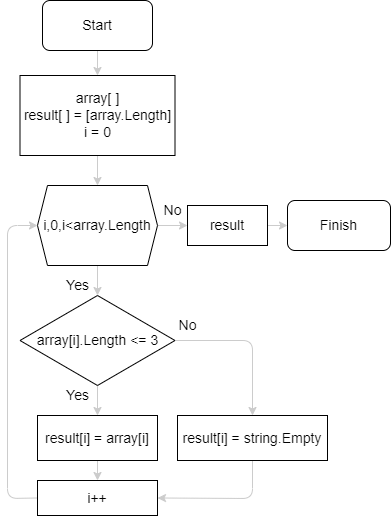

The diagram above was exported from draw.io. Its source (the exported page's mxGraphModel, read from the mxfile embedded in the PNG):
<mxGraphModel dx="1412" dy="334" grid="1" gridSize="10" guides="1" tooltips="1" connect="1" arrows="1" fold="1" page="1" pageScale="1" pageWidth="413" pageHeight="583" math="0" shadow="0">
  <root>
    <mxCell id="0" />
    <mxCell id="1" parent="0" />
    <mxCell id="2" style="edgeStyle=none;html=1;entryX=0.5;entryY=0;entryDx=0;entryDy=0;fontSize=14;strokeColor=#CCCCCC;" edge="1" parent="1" source="3" target="24">
      <mxGeometry relative="1" as="geometry">
        <mxPoint x="-575" y="115" as="targetPoint" />
      </mxGeometry>
    </mxCell>
    <mxCell id="3" value="Start" style="rounded=1;whiteSpace=wrap;html=1;fontSize=14;" vertex="1" parent="1">
      <mxGeometry x="-775" y="20" width="110" height="50" as="geometry" />
    </mxCell>
    <mxCell id="4" style="edgeStyle=none;html=1;entryX=0.5;entryY=0;entryDx=0;entryDy=0;fontSize=14;exitX=0.5;exitY=1;exitDx=0;exitDy=0;strokeColor=#CCCCCC;" edge="1" parent="1" source="24" target="7">
      <mxGeometry relative="1" as="geometry">
        <mxPoint x="-575" y="195" as="sourcePoint" />
      </mxGeometry>
    </mxCell>
    <mxCell id="5" style="edgeStyle=none;html=1;exitX=0.5;exitY=1;exitDx=0;exitDy=0;entryX=0.5;entryY=0;entryDx=0;entryDy=0;fontSize=14;strokeColor=#CCCCCC;" edge="1" parent="1" source="7" target="10">
      <mxGeometry relative="1" as="geometry" />
    </mxCell>
    <mxCell id="6" style="edgeStyle=none;html=1;entryX=0;entryY=0.5;entryDx=0;entryDy=0;fontSize=14;strokeColor=#CCCCCC;" edge="1" parent="1" source="7" target="18">
      <mxGeometry relative="1" as="geometry" />
    </mxCell>
    <mxCell id="7" value="i,0,i&amp;lt;array.Length" style="shape=hexagon;perimeter=hexagonPerimeter2;whiteSpace=wrap;html=1;fixedSize=1;size=10;fontSize=14;" vertex="1" parent="1">
      <mxGeometry x="-780" y="205" width="120" height="80" as="geometry" />
    </mxCell>
    <mxCell id="8" style="edgeStyle=none;html=1;exitX=0.5;exitY=1;exitDx=0;exitDy=0;entryX=0.5;entryY=0;entryDx=0;entryDy=0;fontSize=14;strokeColor=#CCCCCC;" edge="1" parent="1" source="10" target="12">
      <mxGeometry relative="1" as="geometry" />
    </mxCell>
    <mxCell id="9" style="edgeStyle=none;html=1;exitX=1;exitY=0.5;exitDx=0;exitDy=0;entryX=0.5;entryY=0;entryDx=0;entryDy=0;fontSize=14;strokeColor=#CCCCCC;" edge="1" parent="1" source="10" target="16">
      <mxGeometry relative="1" as="geometry">
        <Array as="points">
          <mxPoint x="-565" y="360" />
        </Array>
      </mxGeometry>
    </mxCell>
    <mxCell id="10" value="array[i].Length &amp;lt;= 3" style="rhombus;whiteSpace=wrap;html=1;fontSize=14;" vertex="1" parent="1">
      <mxGeometry x="-797.5" y="315" width="155" height="90" as="geometry" />
    </mxCell>
    <mxCell id="11" style="edgeStyle=none;html=1;entryX=0.5;entryY=0;entryDx=0;entryDy=0;fontSize=14;strokeColor=#CCCCCC;" edge="1" parent="1" source="12" target="14">
      <mxGeometry relative="1" as="geometry" />
    </mxCell>
    <mxCell id="12" value="result[i] = array[i]" style="rounded=0;whiteSpace=wrap;html=1;fontSize=14;" vertex="1" parent="1">
      <mxGeometry x="-780" y="435" width="120" height="45" as="geometry" />
    </mxCell>
    <mxCell id="13" style="edgeStyle=none;html=1;entryX=0;entryY=0.5;entryDx=0;entryDy=0;exitX=0;exitY=0.5;exitDx=0;exitDy=0;fontSize=14;strokeColor=#CCCCCC;" edge="1" parent="1" source="14" target="7">
      <mxGeometry relative="1" as="geometry">
        <Array as="points">
          <mxPoint x="-810" y="518" />
          <mxPoint x="-810" y="245" />
        </Array>
      </mxGeometry>
    </mxCell>
    <mxCell id="14" value="i++" style="rounded=0;whiteSpace=wrap;html=1;fontSize=14;" vertex="1" parent="1">
      <mxGeometry x="-780" y="500" width="120" height="35" as="geometry" />
    </mxCell>
    <mxCell id="15" style="edgeStyle=none;html=1;entryX=1;entryY=0.5;entryDx=0;entryDy=0;fontSize=14;strokeColor=#CCCCCC;" edge="1" parent="1" source="16" target="14">
      <mxGeometry relative="1" as="geometry">
        <Array as="points">
          <mxPoint x="-565" y="518" />
        </Array>
      </mxGeometry>
    </mxCell>
    <mxCell id="16" value="result[i] = string.Empty" style="rounded=0;whiteSpace=wrap;html=1;fontSize=14;" vertex="1" parent="1">
      <mxGeometry x="-640" y="435" width="150" height="45" as="geometry" />
    </mxCell>
    <mxCell id="17" style="edgeStyle=none;html=1;entryX=0;entryY=0.5;entryDx=0;entryDy=0;fontSize=14;strokeColor=#CCCCCC;" edge="1" parent="1" source="18" target="19">
      <mxGeometry relative="1" as="geometry">
        <mxPoint x="-520" y="245" as="targetPoint" />
      </mxGeometry>
    </mxCell>
    <mxCell id="18" value="result" style="rounded=0;whiteSpace=wrap;html=1;fontSize=14;" vertex="1" parent="1">
      <mxGeometry x="-630" y="225" width="80" height="40" as="geometry" />
    </mxCell>
    <mxCell id="19" value="Finish" style="rounded=1;whiteSpace=wrap;html=1;fontSize=14;" vertex="1" parent="1">
      <mxGeometry x="-530" y="220" width="103" height="50" as="geometry" />
    </mxCell>
    <mxCell id="20" value="Yes" style="text;html=1;resizable=0;autosize=1;align=center;verticalAlign=middle;points=[];fillColor=none;strokeColor=none;rounded=0;fontSize=14;labelBackgroundColor=default;" vertex="1" parent="1">
      <mxGeometry x="-760" y="295" width="40" height="20" as="geometry" />
    </mxCell>
    <mxCell id="21" value="Yes" style="text;html=1;resizable=0;autosize=1;align=center;verticalAlign=middle;points=[];fillColor=none;strokeColor=none;rounded=0;fontSize=14;labelBackgroundColor=default;" vertex="1" parent="1">
      <mxGeometry x="-760" y="405" width="40" height="20" as="geometry" />
    </mxCell>
    <mxCell id="22" value="No" style="text;html=1;resizable=0;autosize=1;align=center;verticalAlign=middle;points=[];fillColor=none;strokeColor=none;rounded=0;fontSize=14;rotation=0;labelBackgroundColor=default;" vertex="1" parent="1">
      <mxGeometry x="-645" y="335" width="30" height="20" as="geometry" />
    </mxCell>
    <mxCell id="23" value="No" style="text;html=1;resizable=0;autosize=1;align=center;verticalAlign=middle;points=[];fillColor=none;strokeColor=none;rounded=0;fontSize=14;labelBorderColor=none;labelBackgroundColor=default;" vertex="1" parent="1">
      <mxGeometry x="-660" y="220" width="30" height="20" as="geometry" />
    </mxCell>
    <mxCell id="24" value="array[ ]&lt;br style=&quot;font-size: 14px;&quot;&gt;result[ ] = [array.Length]&lt;br style=&quot;font-size: 14px;&quot;&gt;i = 0" style="rounded=0;whiteSpace=wrap;html=1;fontSize=14;" vertex="1" parent="1">
      <mxGeometry x="-797.5" y="95" width="155" height="80" as="geometry" />
    </mxCell>
  </root>
</mxGraphModel>